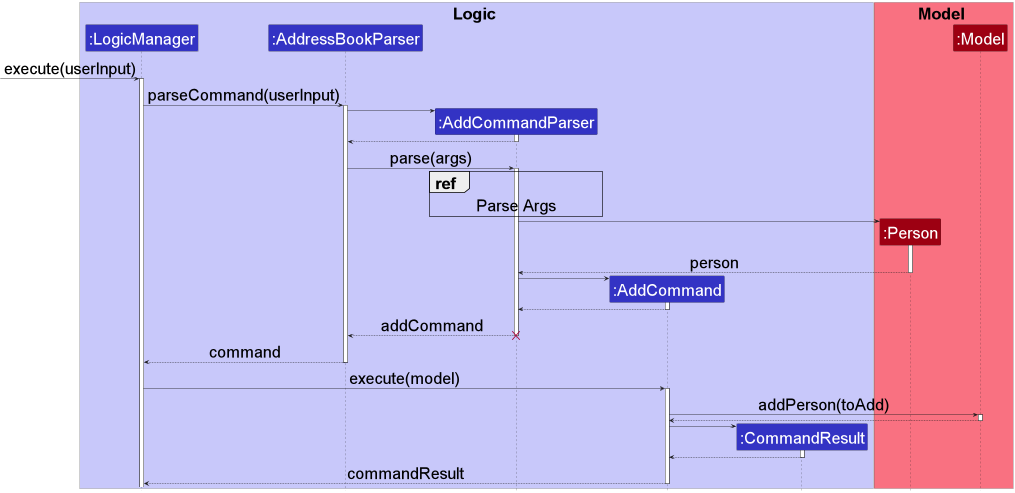

The diagram above was rendered by PlantUML. Its source (embedded in the PNG):
@startuml
!include style.puml

skinparam defaultFontSize 40

box Logic LOGIC_COLOR_T1
participant ":LogicManager" as LogicManager LOGIC_COLOR
participant ":AddressBookParser" as AddressBookParser LOGIC_COLOR
participant ":AddCommandParser" as AddCommandParser LOGIC_COLOR
participant ":AddCommand" as AddCommand LOGIC_COLOR
participant ":CommandResult" as CommandResult LOGIC_COLOR
end box

box Model MODEL_COLOR_T1
participant ":Person" as Person MODEL_COLOR
participant ":Model" as Model MODEL_COLOR
end box

[-> LogicManager : execute(userInput)
activate LogicManager

LogicManager -> AddressBookParser : parseCommand(userInput)
activate AddressBookParser

create AddCommandParser
AddressBookParser -> AddCommandParser++
return

AddressBookParser -> AddCommandParser++:parse(args)

ref over AddCommandParser
  Parse Args
end

create Person
AddCommandParser -> Person++
return person

create AddCommand
AddCommandParser -> AddCommand++

return
return addCommand
destroy AddCommandParser
return command
LogicManager->AddCommand++: execute(model)

AddCommand -> Model: addPerson(toAdd)
activate Model
return

create CommandResult
AddCommand ->CommandResult++
return

return commandResult

@enduml